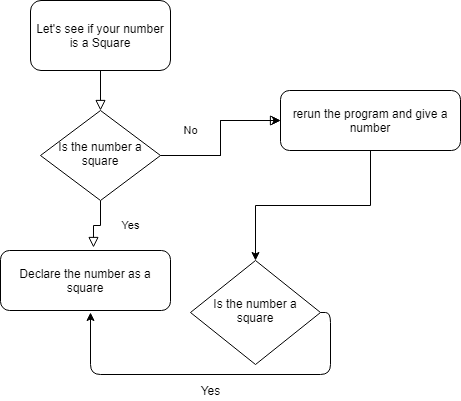

The diagram above was exported from draw.io. Its source (the exported page's mxGraphModel, read from the mxfile embedded in the PNG):
<mxGraphModel dx="868" dy="482" grid="1" gridSize="10" guides="1" tooltips="1" connect="1" arrows="1" fold="1" page="1" pageScale="1" pageWidth="827" pageHeight="1169" math="0" shadow="0">
  <root>
    <mxCell id="WIyWlLk6GJQsqaUBKTNV-0" />
    <mxCell id="WIyWlLk6GJQsqaUBKTNV-1" parent="WIyWlLk6GJQsqaUBKTNV-0" />
    <mxCell id="WIyWlLk6GJQsqaUBKTNV-2" value="" style="rounded=0;html=1;jettySize=auto;orthogonalLoop=1;fontSize=11;endArrow=block;endFill=0;endSize=8;strokeWidth=1;shadow=0;labelBackgroundColor=none;edgeStyle=orthogonalEdgeStyle;" parent="WIyWlLk6GJQsqaUBKTNV-1" source="WIyWlLk6GJQsqaUBKTNV-3" target="WIyWlLk6GJQsqaUBKTNV-6" edge="1">
      <mxGeometry relative="1" as="geometry" />
    </mxCell>
    <mxCell id="WIyWlLk6GJQsqaUBKTNV-3" value="Let's see if your number is a Square" style="rounded=1;whiteSpace=wrap;html=1;fontSize=12;glass=0;strokeWidth=1;shadow=0;" parent="WIyWlLk6GJQsqaUBKTNV-1" vertex="1">
      <mxGeometry x="140" y="50" width="140" height="70" as="geometry" />
    </mxCell>
    <mxCell id="WIyWlLk6GJQsqaUBKTNV-4" value="Yes" style="rounded=0;html=1;jettySize=auto;orthogonalLoop=1;fontSize=11;endArrow=block;endFill=0;endSize=8;strokeWidth=1;shadow=0;labelBackgroundColor=none;edgeStyle=orthogonalEdgeStyle;entryX=0.547;entryY=-0.05;entryDx=0;entryDy=0;entryPerimeter=0;" parent="WIyWlLk6GJQsqaUBKTNV-1" source="WIyWlLk6GJQsqaUBKTNV-6" target="WIyWlLk6GJQsqaUBKTNV-11" edge="1">
      <mxGeometry x="-0.0741" y="30" relative="1" as="geometry">
        <mxPoint x="30" y="-30" as="offset" />
        <mxPoint x="220" y="290" as="targetPoint" />
      </mxGeometry>
    </mxCell>
    <mxCell id="WIyWlLk6GJQsqaUBKTNV-5" value="No" style="edgeStyle=orthogonalEdgeStyle;rounded=0;html=1;jettySize=auto;orthogonalLoop=1;fontSize=11;endArrow=block;endFill=0;endSize=8;strokeWidth=1;shadow=0;labelBackgroundColor=none;" parent="WIyWlLk6GJQsqaUBKTNV-1" source="WIyWlLk6GJQsqaUBKTNV-6" target="WIyWlLk6GJQsqaUBKTNV-7" edge="1">
      <mxGeometry x="0.0909" y="30" relative="1" as="geometry">
        <mxPoint as="offset" />
      </mxGeometry>
    </mxCell>
    <mxCell id="RIjDncmMtw8hKAdwo4V6-4" value="" style="edgeStyle=orthogonalEdgeStyle;rounded=0;orthogonalLoop=1;jettySize=auto;html=1;" parent="WIyWlLk6GJQsqaUBKTNV-1" source="WIyWlLk6GJQsqaUBKTNV-6" target="WIyWlLk6GJQsqaUBKTNV-7" edge="1">
      <mxGeometry relative="1" as="geometry" />
    </mxCell>
    <mxCell id="WIyWlLk6GJQsqaUBKTNV-6" value="Is the number a square" style="rhombus;whiteSpace=wrap;html=1;shadow=0;fontFamily=Helvetica;fontSize=12;align=center;strokeWidth=1;spacing=6;spacingTop=-4;" parent="WIyWlLk6GJQsqaUBKTNV-1" vertex="1">
      <mxGeometry x="150" y="160" width="120" height="90" as="geometry" />
    </mxCell>
    <mxCell id="RIjDncmMtw8hKAdwo4V6-5" style="edgeStyle=orthogonalEdgeStyle;rounded=0;orthogonalLoop=1;jettySize=auto;html=1;" parent="WIyWlLk6GJQsqaUBKTNV-1" source="WIyWlLk6GJQsqaUBKTNV-7" target="RIjDncmMtw8hKAdwo4V6-0" edge="1">
      <mxGeometry relative="1" as="geometry" />
    </mxCell>
    <mxCell id="WIyWlLk6GJQsqaUBKTNV-7" value="rerun the program and give a number" style="rounded=1;whiteSpace=wrap;html=1;fontSize=12;glass=0;strokeWidth=1;shadow=0;" parent="WIyWlLk6GJQsqaUBKTNV-1" vertex="1">
      <mxGeometry x="390" y="140" width="180" height="60" as="geometry" />
    </mxCell>
    <mxCell id="WIyWlLk6GJQsqaUBKTNV-11" value="Declare the number as a square" style="rounded=1;whiteSpace=wrap;html=1;fontSize=12;glass=0;strokeWidth=1;shadow=0;" parent="WIyWlLk6GJQsqaUBKTNV-1" vertex="1">
      <mxGeometry x="110" y="300" width="170" height="60" as="geometry" />
    </mxCell>
    <mxCell id="RIjDncmMtw8hKAdwo4V6-0" value="Is the number a square" style="rhombus;whiteSpace=wrap;html=1;shadow=0;fontFamily=Helvetica;fontSize=12;align=center;strokeWidth=1;spacing=6;spacingTop=-4;" parent="WIyWlLk6GJQsqaUBKTNV-1" vertex="1">
      <mxGeometry x="300" y="310" width="130" height="104" as="geometry" />
    </mxCell>
    <mxCell id="RIjDncmMtw8hKAdwo4V6-3" value="" style="endArrow=classic;html=1;exitX=1;exitY=0.5;exitDx=0;exitDy=0;edgeStyle=orthogonalEdgeStyle;" parent="WIyWlLk6GJQsqaUBKTNV-1" source="RIjDncmMtw8hKAdwo4V6-0" edge="1">
      <mxGeometry width="50" height="50" relative="1" as="geometry">
        <mxPoint x="390" y="260" as="sourcePoint" />
        <mxPoint x="200" y="362" as="targetPoint" />
        <Array as="points">
          <mxPoint x="440" y="362" />
          <mxPoint x="440" y="424" />
          <mxPoint x="200" y="424" />
        </Array>
      </mxGeometry>
    </mxCell>
    <mxCell id="RIjDncmMtw8hKAdwo4V6-6" value="Yes" style="text;html=1;resizable=0;autosize=1;align=center;verticalAlign=middle;points=[];fillColor=none;strokeColor=none;rounded=0;" parent="WIyWlLk6GJQsqaUBKTNV-1" vertex="1">
      <mxGeometry x="300" y="430" width="40" height="20" as="geometry" />
    </mxCell>
  </root>
</mxGraphModel>